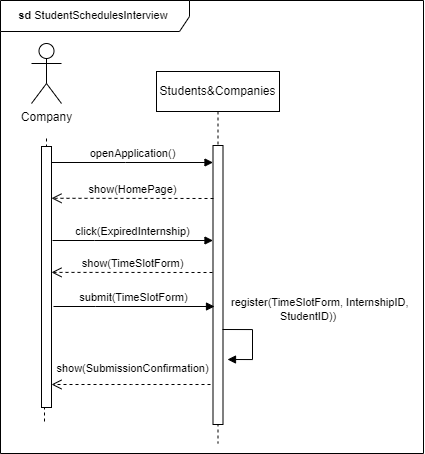

The diagram above was exported from draw.io. Its source (the exported page's mxGraphModel, read from the mxfile embedded in the PNG):
<mxGraphModel dx="1572" dy="1014" grid="0" gridSize="10" guides="1" tooltips="1" connect="1" arrows="1" fold="1" page="0" pageScale="1" pageWidth="827" pageHeight="1169" math="0" shadow="0">
  <root>
    <mxCell id="0" />
    <mxCell id="1" parent="0" />
    <mxCell id="SEaKD6EYqAh1YX0PTzCq-1" value="Students&amp;amp;Companies" style="shape=umlLifeline;perimeter=lifelinePerimeter;whiteSpace=wrap;html=1;container=0;dropTarget=0;collapsible=0;recursiveResize=0;outlineConnect=0;portConstraint=eastwest;newEdgeStyle={&quot;edgeStyle&quot;:&quot;elbowEdgeStyle&quot;,&quot;elbow&quot;:&quot;vertical&quot;,&quot;curved&quot;:0,&quot;rounded&quot;:0};" vertex="1" parent="1">
      <mxGeometry x="-174" y="-109" width="123" height="372" as="geometry" />
    </mxCell>
    <mxCell id="SEaKD6EYqAh1YX0PTzCq-2" value="" style="html=1;points=[];perimeter=orthogonalPerimeter;outlineConnect=0;targetShapes=umlLifeline;portConstraint=eastwest;newEdgeStyle={&quot;edgeStyle&quot;:&quot;elbowEdgeStyle&quot;,&quot;elbow&quot;:&quot;vertical&quot;,&quot;curved&quot;:0,&quot;rounded&quot;:0};" vertex="1" parent="SEaKD6EYqAh1YX0PTzCq-1">
      <mxGeometry x="56.5" y="74" width="10" height="279" as="geometry" />
    </mxCell>
    <mxCell id="SEaKD6EYqAh1YX0PTzCq-3" style="edgeStyle=orthogonalEdgeStyle;rounded=0;orthogonalLoop=1;jettySize=auto;html=1;dashed=1;endArrow=none;endFill=0;" edge="1" parent="1">
      <mxGeometry relative="1" as="geometry">
        <mxPoint x="-286" y="241" as="targetPoint" />
        <Array as="points">
          <mxPoint x="-284" y="177" />
          <mxPoint x="-286" y="177" />
        </Array>
        <mxPoint x="-284" y="-42" as="sourcePoint" />
      </mxGeometry>
    </mxCell>
    <mxCell id="SEaKD6EYqAh1YX0PTzCq-4" value="Company" style="shape=umlActor;verticalLabelPosition=bottom;verticalAlign=top;html=1;outlineConnect=0;" vertex="1" parent="1">
      <mxGeometry x="-299" y="-137" width="30" height="60" as="geometry" />
    </mxCell>
    <mxCell id="SEaKD6EYqAh1YX0PTzCq-5" value="openApplication()" style="html=1;verticalAlign=bottom;endArrow=block;edgeStyle=elbowEdgeStyle;elbow=vertical;curved=0;rounded=0;" edge="1" parent="1" source="SEaKD6EYqAh1YX0PTzCq-7" target="SEaKD6EYqAh1YX0PTzCq-2">
      <mxGeometry relative="1" as="geometry">
        <mxPoint x="-274" y="-18" as="sourcePoint" />
        <Array as="points">
          <mxPoint x="-205" y="-18" />
        </Array>
        <mxPoint x="-124" y="-20" as="targetPoint" />
      </mxGeometry>
    </mxCell>
    <mxCell id="SEaKD6EYqAh1YX0PTzCq-6" value="&lt;b&gt;sd &lt;/b&gt;StudentSchedulesInterview&amp;nbsp;" style="shape=umlFrame;whiteSpace=wrap;html=1;pointerEvents=0;fontFamily=Helvetica;fontSize=11;fontColor=default;labelBackgroundColor=default;width=189;height=31;" vertex="1" parent="1">
      <mxGeometry x="-330" y="-180" width="423" height="453" as="geometry" />
    </mxCell>
    <mxCell id="SEaKD6EYqAh1YX0PTzCq-7" value="" style="html=1;points=[];perimeter=orthogonalPerimeter;outlineConnect=0;targetShapes=umlLifeline;portConstraint=eastwest;newEdgeStyle={&quot;edgeStyle&quot;:&quot;elbowEdgeStyle&quot;,&quot;elbow&quot;:&quot;vertical&quot;,&quot;curved&quot;:0,&quot;rounded&quot;:0};" vertex="1" parent="1">
      <mxGeometry x="-289" y="-34" width="10" height="261" as="geometry" />
    </mxCell>
    <mxCell id="SEaKD6EYqAh1YX0PTzCq-8" value="show(HomePage)" style="html=1;verticalAlign=bottom;endArrow=open;dashed=1;endSize=8;edgeStyle=elbowEdgeStyle;elbow=vertical;curved=0;rounded=0;" edge="1" parent="1" target="SEaKD6EYqAh1YX0PTzCq-7">
      <mxGeometry relative="1" as="geometry">
        <mxPoint x="-270" y="19" as="targetPoint" />
        <Array as="points" />
        <mxPoint x="-117" y="18" as="sourcePoint" />
        <mxPoint as="offset" />
      </mxGeometry>
    </mxCell>
    <mxCell id="SEaKD6EYqAh1YX0PTzCq-17" value="show(SubmissionConfirmation)" style="html=1;verticalAlign=bottom;endArrow=open;dashed=1;endSize=8;edgeStyle=elbowEdgeStyle;elbow=horizontal;curved=0;rounded=0;" edge="1" parent="1">
      <mxGeometry x="-0.0196" y="-7" relative="1" as="geometry">
        <mxPoint x="-279" y="204" as="targetPoint" />
        <Array as="points" />
        <mxPoint x="-120" y="204" as="sourcePoint" />
        <mxPoint as="offset" />
      </mxGeometry>
    </mxCell>
    <mxCell id="SEaKD6EYqAh1YX0PTzCq-18" value="click(ExpiredInternship)" style="html=1;verticalAlign=bottom;endArrow=block;edgeStyle=elbowEdgeStyle;elbow=vertical;curved=0;rounded=0;" edge="1" parent="1" target="SEaKD6EYqAh1YX0PTzCq-2">
      <mxGeometry relative="1" as="geometry">
        <mxPoint x="-278" y="60" as="sourcePoint" />
        <Array as="points">
          <mxPoint x="-236" y="60" />
        </Array>
        <mxPoint x="-69.5" y="60" as="targetPoint" />
      </mxGeometry>
    </mxCell>
    <mxCell id="SEaKD6EYqAh1YX0PTzCq-19" value="show(TimeSlotForm)" style="html=1;verticalAlign=bottom;endArrow=open;dashed=1;endSize=8;edgeStyle=elbowEdgeStyle;elbow=vertical;curved=0;rounded=0;" edge="1" parent="1" target="SEaKD6EYqAh1YX0PTzCq-7">
      <mxGeometry relative="1" as="geometry">
        <mxPoint x="-272" y="92" as="targetPoint" />
        <Array as="points" />
        <mxPoint x="-118" y="92" as="sourcePoint" />
      </mxGeometry>
    </mxCell>
    <mxCell id="SEaKD6EYqAh1YX0PTzCq-20" value="register(&lt;span style=&quot;text-align: center;&quot;&gt;TimeSlotForm&lt;/span&gt;, InternshipID,&lt;div&gt;&lt;span style=&quot;white-space: pre;&quot;&gt;&#09;&lt;/span&gt;&lt;span style=&quot;white-space: pre;&quot;&gt;&#09;&lt;/span&gt;StudentID))&lt;/div&gt;" style="html=1;align=left;spacingLeft=2;endArrow=block;rounded=0;edgeStyle=orthogonalEdgeStyle;curved=0;rounded=0;strokeColor=default;verticalAlign=middle;fontFamily=Helvetica;fontSize=11;fontColor=default;labelBackgroundColor=default;" edge="1" parent="1">
      <mxGeometry x="-0.8824" y="20" relative="1" as="geometry">
        <mxPoint x="-108" y="149" as="sourcePoint" />
        <Array as="points">
          <mxPoint x="-78" y="179" />
        </Array>
        <mxPoint x="-103" y="179" as="targetPoint" />
        <mxPoint as="offset" />
      </mxGeometry>
    </mxCell>
    <mxCell id="SEaKD6EYqAh1YX0PTzCq-22" value="submit(TimeSlotForm)" style="html=1;verticalAlign=bottom;endArrow=block;edgeStyle=elbowEdgeStyle;elbow=vertical;curved=0;rounded=0;" edge="1" parent="1">
      <mxGeometry relative="1" as="geometry">
        <mxPoint x="-277" y="126" as="sourcePoint" />
        <Array as="points">
          <mxPoint x="-235" y="126" />
        </Array>
        <mxPoint x="-116" y="126" as="targetPoint" />
      </mxGeometry>
    </mxCell>
  </root>
</mxGraphModel>